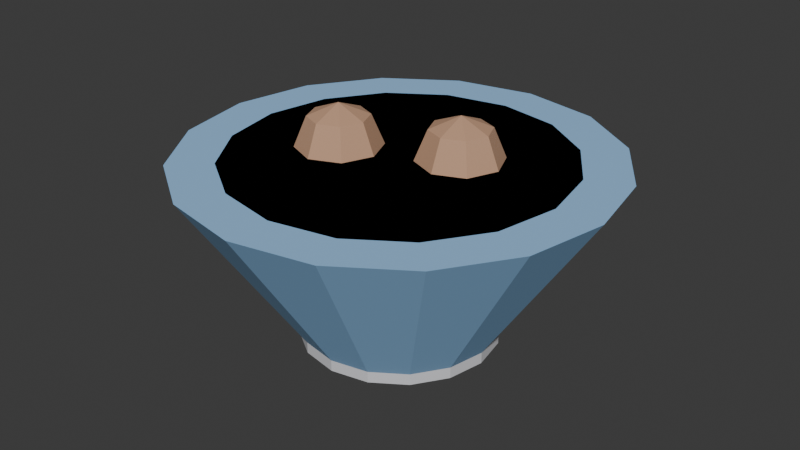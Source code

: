 # Source: PETS_TIGELA_v01.blend  (saved by Blender 4.2.66; exported with 4.5.12 LTS)
import bpy
from mathutils import Matrix  # noqa: F401  (used for matrix-valued properties, if any)

bpy.ops.wm.read_factory_settings(use_empty=True)
scene = bpy.context.scene
scene.name = 'Scene'

# ---- collections
col_pets_tigela_v01 = bpy.data.collections.new('PETS_TIGELA_v01'); scene.collection.children.link(col_pets_tigela_v01)

# ---- materials (node trees are filled in below, after node groups)
mat_polyroom_pbr = bpy.data.materials.new('Polyroom_PBR')

# ---- material node trees
mat_polyroom_pbr.use_nodes = True; mat_polyroom_pbr.node_tree.nodes.clear()
_N = mat_polyroom_pbr.node_tree.nodes; _L = mat_polyroom_pbr.node_tree.links
n0 = _N.new('ShaderNodeOutputMaterial'); n0.name = 'Material Output'; n0.location = (300, 0)
n1 = _N.new('ShaderNodeBsdfPrincipled'); n1.name = 'Principled BSDF'; n1.location = (0, 0)
n1.inputs[2].default_value = 0.8
n2 = _N.new('ShaderNodeVertexColor'); n2.name = 'Color Attribute'; n2.location = (-300, 0)
n2.layer_name = 'Color'
_L.new(n2.outputs[0], n1.inputs[0])
_L.new(n1.outputs[0], n0.inputs[0])
n0.is_active_output = True

# ---- world
world_world = bpy.data.worlds.new('World'); scene.world = world_world
world_world.use_nodes = True; world_world.node_tree.nodes.clear()
_N = world_world.node_tree.nodes; _L = world_world.node_tree.links
n0 = _N.new('ShaderNodeOutputWorld'); n0.name = 'World Output'; n0.location = (300, 300)
n1 = _N.new('ShaderNodeBackground'); n1.name = 'Background'; n1.location = (10, 300)
n1.inputs[0].default_value = (0.05088, 0.05088, 0.05088, 1.0)
_L.new(n1.outputs[0], n0.inputs[0])
n0.is_active_output = True
world_world.color = (0.05088, 0.05088, 0.05088)
world_world.sun_shadow_jitter_overblur = 0.0

# ---- meshes
me_pets_tigela_v01_mesh = bpy.data.meshes.new('PETS_TIGELA_v01_Mesh')
me_pets_tigela_v01_mesh.from_pydata([(0.001757, 0.05824, 0.0), (0.001757, 0.1382, 0.12), (0.02472, 0.05368, 0.0), (0.05533, 0.1276, 0.12), (0.04418, 0.04067, 0.0), (0.1008, 0.09724, 0.12), (0.05719, 0.0212, 0.0), (0.1311, 0.05182, 0.12), (0.06176, -0.001757, 0.0), (0.1418, -0.001757, 0.12), (0.05719, -0.02472, 0.0), (0.1311, -0.05533, 0.12), (0.04418, -0.04418, 0.0), (0.1008, -0.1008, 0.12), (0.02472, -0.05719, 0.0), (0.05533, -0.1311, 0.12), (0.001757, -0.06176, 0.0), (0.001757, -0.1418, 0.12), (-0.0212, -0.05719, 0.0), (-0.05182, -0.1311, 0.12), (-0.04067, -0.04418, 0.0), (-0.09724, -0.1008, 0.12), (-0.05368, -0.02472, 0.0), (-0.1276, -0.05533, 0.12), (-0.05824, -0.001757, 0.0), (-0.1382, -0.001757, 0.12), (-0.05368, 0.0212, 0.0), (-0.1276, 0.05182, 0.12), (-0.04067, 0.04067, 0.0), (-0.09724, 0.09724, 0.12), (-0.0212, 0.05368, 0.0), (-0.05182, 0.1276, 0.12), (0.001757, 0.1082, 0.09), (0.001757, 0.1082, 0.12), (0.04385, 0.09987, 0.09), (0.04385, 0.09987, 0.12), (0.07954, 0.07602, 0.09), (0.07954, 0.07602, 0.12), (0.1034, 0.04034, 0.09), (0.1034, 0.04034, 0.12), (0.1118, -0.001757, 0.09), (0.1118, -0.001757, 0.12), (0.1034, -0.04385, 0.09), (0.1034, -0.04385, 0.12), (0.07954, -0.07954, 0.09), (0.07954, -0.07954, 0.12), (0.04385, -0.1034, 0.09), (0.04385, -0.1034, 0.12), (0.001757, -0.1118, 0.09), (0.001757, -0.1118, 0.12), (-0.04034, -0.1034, 0.09), (-0.04034, -0.1034, 0.12), (-0.07602, -0.07954, 0.09), (-0.07602, -0.07954, 0.12), (-0.09987, -0.04385, 0.09), (-0.09987, -0.04385, 0.12), (-0.1082, -0.001757, 0.09), (-0.1082, -0.001757, 0.12), (-0.09987, 0.04034, 0.09), (-0.09987, 0.04034, 0.12), (-0.07602, 0.07602, 0.09), (-0.07602, 0.07602, 0.12), (-0.04034, 0.09987, 0.09), (-0.04034, 0.09987, 0.12), (0.04576, 0.03224, 0.1398), (0.05156, 0.03804, 0.12), (0.04576, 0.03224, 0.1002), (0.05156, 0.01824, 0.1398), (0.05976, 0.01824, 0.12), (0.05156, 0.01824, 0.1002), (0.04576, 0.004243, 0.1398), (0.05156, -0.001556, 0.12), (0.04576, 0.004243, 0.1002), (0.03176, -0.001556, 0.1398), (0.03176, -0.009757, 0.12), (0.03176, -0.001556, 0.1002), (0.01776, 0.004243, 0.1398), (0.01196, -0.001556, 0.12), (0.01776, 0.004243, 0.1002), (0.03176, 0.01824, 0.092), (0.01196, 0.01824, 0.1398), (0.003757, 0.01824, 0.12), (0.01196, 0.01824, 0.1002), (0.01776, 0.03224, 0.1398), (0.01196, 0.03804, 0.12), (0.01776, 0.03224, 0.1002), (0.03176, 0.01824, 0.148), (0.03176, 0.03804, 0.1398), (0.03176, 0.04624, 0.12), (0.03176, 0.03804, 0.1002), (-0.02424, 0.002243, 0.1398), (-0.01844, 0.008042, 0.12), (-0.02424, 0.002243, 0.1002), (-0.01844, -0.01176, 0.1398), (-0.01024, -0.01176, 0.12), (-0.01844, -0.01176, 0.1002), (-0.02424, -0.02576, 0.1398), (-0.01844, -0.03156, 0.12), (-0.02424, -0.02576, 0.1002), (-0.03824, -0.03156, 0.1398), (-0.03824, -0.03976, 0.12), (-0.03824, -0.03156, 0.1002), (-0.05224, -0.02576, 0.1398), (-0.05804, -0.03156, 0.12), (-0.05224, -0.02576, 0.1002), (-0.03824, -0.01176, 0.092), (-0.05804, -0.01176, 0.1398), (-0.06624, -0.01176, 0.12), (-0.05804, -0.01176, 0.1002), (-0.05224, 0.002243, 0.1398), (-0.05804, 0.008042, 0.12), (-0.05224, 0.002243, 0.1002), (-0.03824, -0.01176, 0.148), (-0.03824, 0.008042, 0.1398), (-0.03824, 0.01624, 0.12), (-0.03824, 0.008042, 0.1002), (0.001757, 0.06324, 3.725e-09), (0.001757, 0.06324, 0.02), (0.02663, 0.0583, 3.725e-09), (0.02663, 0.0583, 0.02), (0.04772, 0.04421, 3.725e-09), (0.04772, 0.04421, 0.02), (0.06181, 0.02312, 3.725e-09), (0.06181, 0.02312, 0.02), (0.06676, -0.001757, 3.725e-09), (0.06676, -0.001757, 0.02), (0.06181, -0.02663, 3.725e-09), (0.06181, -0.02663, 0.02), (0.04772, -0.04772, 3.725e-09), (0.04772, -0.04772, 0.02), (0.02663, -0.06181, 3.725e-09), (0.02663, -0.06181, 0.02), (0.001757, -0.06676, 3.725e-09), (0.001757, -0.06676, 0.02), (-0.02312, -0.06181, 3.725e-09), (-0.02312, -0.06181, 0.02), (-0.04421, -0.04772, 3.725e-09), (-0.04421, -0.04772, 0.02), (-0.0583, -0.02663, 3.725e-09), (-0.0583, -0.02663, 0.02), (-0.06324, -0.001757, 3.725e-09), (-0.06324, -0.001757, 0.02), (-0.0583, 0.02312, 3.725e-09), (-0.0583, 0.02312, 0.02), (-0.04421, 0.04421, 3.725e-09), (-0.04421, 0.04421, 0.02), (-0.02312, 0.0583, 3.725e-09), (-0.02312, 0.0583, 0.02)], [], [(0, 1, 3, 2), (2, 3, 5, 4), (4, 5, 7, 6), (6, 7, 9, 8), (8, 9, 11, 10), (10, 11, 13, 12), (12, 13, 15, 14), (14, 15, 17, 16), (16, 17, 19, 18), (18, 19, 21, 20), (20, 21, 23, 22), (22, 23, 25, 24), (24, 25, 27, 26), (26, 27, 29, 28), (3, 1, 31, 29, 27, 25, 23, 21, 19, 17, 15, 13, 11, 9, 7, 5), (28, 29, 31, 30), (30, 31, 1, 0), (0, 2, 4, 6, 8, 10, 12, 14, 16, 18, 20, 22, 24, 26, 28, 30), (32, 33, 35, 34), (34, 35, 37, 36), (36, 37, 39, 38), (38, 39, 41, 40), (40, 41, 43, 42), (42, 43, 45, 44), (44, 45, 47, 46), (46, 47, 49, 48), (48, 49, 51, 50), (50, 51, 53, 52), (52, 53, 55, 54), (54, 55, 57, 56), (56, 57, 59, 58), (58, 59, 61, 60), (35, 33, 63, 61, 59, 57, 55, 53, 51, 49, 47, 45, 43, 41, 39, 37), (60, 61, 63, 62), (62, 63, 33, 32), (32, 34, 36, 38, 40, 42, 44, 46, 48, 50, 52, 54, 56, 58, 60, 62), (79, 89, 66), (88, 87, 64, 65), (89, 88, 65, 66), (87, 86, 64), (66, 65, 68, 69), (64, 86, 67), (79, 66, 69), (65, 64, 67, 68), (68, 67, 70, 71), (69, 68, 71, 72), (67, 86, 70), (79, 69, 72), (79, 72, 75), (71, 70, 73, 74), (72, 71, 74, 75), (70, 86, 73), (79, 75, 78), (74, 73, 76, 77), (75, 74, 77, 78), (73, 86, 76), (79, 78, 82), (77, 76, 80, 81), (78, 77, 81, 82), (76, 86, 80), (79, 82, 85), (81, 80, 83, 84), (82, 81, 84, 85), (80, 86, 83), (83, 86, 87), (79, 85, 89), (84, 83, 87, 88), (85, 84, 88, 89), (115, 114, 91, 92), (113, 112, 90), (105, 115, 92), (114, 113, 90, 91), (90, 112, 93), (105, 92, 95), (91, 90, 93, 94), (92, 91, 94, 95), (95, 94, 97, 98), (93, 112, 96), (105, 95, 98), (94, 93, 96, 97), (98, 97, 100, 101), (96, 112, 99), (105, 98, 101), (97, 96, 99, 100), (101, 100, 103, 104), (99, 112, 102), (105, 101, 104), (100, 99, 102, 103), (104, 103, 107, 108), (102, 112, 106), (105, 104, 108), (103, 102, 106, 107), (108, 107, 110, 111), (106, 112, 109), (105, 108, 111), (107, 106, 109, 110), (110, 109, 113, 114), (111, 110, 114, 115), (109, 112, 113), (105, 111, 115), (116, 117, 119, 118), (118, 119, 121, 120), (120, 121, 123, 122), (122, 123, 125, 124), (124, 125, 127, 126), (126, 127, 129, 128), (128, 129, 131, 130), (130, 131, 133, 132), (132, 133, 135, 134), (134, 135, 137, 136), (136, 137, 139, 138), (138, 139, 141, 140), (140, 141, 143, 142), (142, 143, 145, 144), (119, 117, 147, 145, 143, 141, 139, 137, 135, 133, 131, 129, 127, 125, 123, 121), (144, 145, 147, 146), (146, 147, 117, 116), (116, 118, 120, 122, 124, 126, 128, 130, 132, 134, 136, 138, 140, 142, 144, 146)])
_uv = me_pets_tigela_v01_mesh.uv_layers.new(name='UVMap')
_uv.uv.foreach_set('vector', [0.5978, 0.7413, 0.4229, 0.7097, 0.4229, 0.6388, 0.5978, 0.7109, 0.7878, 0.8337, 0.6129, 0.9253, 0.6129, 0.8648, 0.7878, 0.8077, 0.7878, 0.8077, 0.6129, 0.8648, 0.6129, 0.7891, 0.7878, 0.7753, 0.7878, 0.7753, 0.6129, 0.7891, 0.6129, 0.7097, 0.7878, 0.7413, 0.7878, 0.7413, 0.6129, 0.7097, 0.6129, 0.6388, 0.7878, 0.7109, 0.5978, 0.532, 0.4229, 0.6237, 0.4229, 0.5632, 0.5978, 0.5061, 0.5978, 0.5061, 0.4229, 0.5632, 0.4229, 0.4875, 0.5978, 0.4737, 0.5978, 0.4737, 0.4229, 0.4875, 0.4229, 0.4081, 0.5978, 0.4397, 0.5978, 0.4397, 0.4229, 0.4081, 0.4229, 0.3371, 0.5978, 0.4092, 0.7878, 0.532, 0.6129, 0.6237, 0.6129, 0.5632, 0.7878, 0.5061, 0.7878, 0.5061, 0.6129, 0.5632, 0.6129, 0.4875, 0.7878, 0.4737, 0.7878, 0.4737, 0.6129, 0.4875, 0.6129, 0.4081, 0.7878, 0.4397, 0.7878, 0.4397, 0.6129, 0.4081, 0.6129, 0.3371, 0.7878, 0.4092, 0.5978, 0.8337, 0.4229, 0.9253, 0.4229, 0.8648, 0.5978, 0.8077, 0.03802, 0.321, 0.00756, 0.2475, 0.00756, 0.1679, 0.03802, 0.09432, 0.09432, 0.03802, 0.1679, 0.00756, 0.2475, 0.00756, 0.321, 0.03802, 0.3773, 0.09432, 0.4078, 0.1679, 0.4078, 0.2475, 0.3773, 0.321, 0.321, 0.3773, 0.2475, 0.4078, 0.1679, 0.4078, 0.09432, 0.3773, 0.5978, 0.8077, 0.4229, 0.8648, 0.4229, 0.7891, 0.5978, 0.7753, 0.5978, 0.7753, 0.4229, 0.7891, 0.4229, 0.7097, 0.5978, 0.7413, 0.2216, 0.8868, 0.2085, 0.8553, 0.2085, 0.8212, 0.2216, 0.7897, 0.2457, 0.7655, 0.2772, 0.7525, 0.3113, 0.7525, 0.3428, 0.7655, 0.367, 0.7897, 0.38, 0.8212, 0.38, 0.8553, 0.367, 0.8868, 0.3428, 0.9109, 0.3113, 0.924, 0.2772, 0.924, 0.2457, 0.9109, 0.3809, 0.4787, 0.3371, 0.4787, 0.3371, 0.4229, 0.3809, 0.4229, 0.8466, 0.5623, 0.8029, 0.5623, 0.8029, 0.5147, 0.8466, 0.5147, 0.8466, 0.5147, 0.8029, 0.5147, 0.8029, 0.4553, 0.8466, 0.4553, 0.8466, 0.4553, 0.8029, 0.4553, 0.8029, 0.3929, 0.8466, 0.3929, 0.8466, 0.3929, 0.8029, 0.3929, 0.8029, 0.3371, 0.8466, 0.3371, 0.8466, 0.8025, 0.8029, 0.8025, 0.8029, 0.755, 0.8466, 0.755, 0.8466, 0.755, 0.8029, 0.755, 0.8029, 0.6955, 0.8466, 0.6955, 0.8466, 0.6955, 0.8029, 0.6955, 0.8029, 0.6331, 0.8466, 0.6331, 0.8466, 0.6331, 0.8029, 0.6331, 0.8029, 0.5774, 0.8466, 0.5774, 0.9055, 0.5623, 0.8617, 0.5623, 0.8617, 0.5147, 0.9055, 0.5147, 0.9055, 0.5147, 0.8617, 0.5147, 0.8617, 0.4553, 0.9055, 0.4553, 0.9055, 0.4553, 0.8617, 0.4553, 0.8617, 0.3929, 0.9055, 0.3929, 0.9055, 0.3929, 0.8617, 0.3929, 0.8617, 0.3371, 0.9055, 0.3371, 0.3809, 0.648, 0.3371, 0.648, 0.3371, 0.6005, 0.3809, 0.6005, 0.0315, 0.6692, 0.00756, 0.6114, 0.00756, 0.5489, 0.0315, 0.4911, 0.07573, 0.4468, 0.1335, 0.4229, 0.1961, 0.4229, 0.2539, 0.4468, 0.2981, 0.4911, 0.322, 0.5489, 0.322, 0.6114, 0.2981, 0.6692, 0.2539, 0.7134, 0.1961, 0.7374, 0.1335, 0.7374, 0.07573, 0.7134, 0.3809, 0.6005, 0.3371, 0.6005, 0.3371, 0.541, 0.3809, 0.541, 0.3809, 0.541, 0.3371, 0.541, 0.3371, 0.4787, 0.3809, 0.4787, 0.4229, 0.1961, 0.4229, 0.1335, 0.4468, 0.07573, 0.4911, 0.0315, 0.5489, 0.00756, 0.6114, 0.00756, 0.6692, 0.0315, 0.7134, 0.07573, 0.7374, 0.1335, 0.7374, 0.1961, 0.7134, 0.2539, 0.6692, 0.2981, 0.6114, 0.322, 0.5489, 0.322, 0.4911, 0.2981, 0.4468, 0.2539, 0.9591, 0.9003, 0.9324, 0.9114, 0.9324, 0.8893, 0.3682, 0.692, 0.3649, 0.6631, 0.3823, 0.6631, 0.3927, 0.692, 0.3649, 0.7208, 0.3682, 0.692, 0.3927, 0.692, 0.3823, 0.7208, 0.2085, 0.9768, 0.2352, 0.9658, 0.2241, 0.9924, 0.7583, 0.2662, 0.7525, 0.2374, 0.7835, 0.2374, 0.7803, 0.2662, 0.2241, 0.9924, 0.2352, 0.9658, 0.2462, 0.9924, 0.9591, 0.9003, 0.9324, 0.8893, 0.948, 0.8737, 0.7525, 0.2374, 0.7583, 0.2085, 0.7803, 0.2085, 0.7835, 0.2374, 0.7835, 0.2374, 0.7803, 0.2085, 0.7976, 0.2085, 0.808, 0.2374, 0.7803, 0.2662, 0.7835, 0.2374, 0.808, 0.2374, 0.7976, 0.2662, 0.2462, 0.9924, 0.2352, 0.9658, 0.2618, 0.9768, 0.9591, 0.9003, 0.948, 0.8737, 0.9701, 0.8737, 0.9591, 0.9003, 0.9701, 0.8737, 0.9857, 0.8893, 0.8232, 0.2374, 0.829, 0.2085, 0.8509, 0.2085, 0.8542, 0.2374, 0.829, 0.2662, 0.8232, 0.2374, 0.8542, 0.2374, 0.8509, 0.2662, 0.2618, 0.9768, 0.2352, 0.9658, 0.2618, 0.9547, 0.9591, 0.9003, 0.9857, 0.8893, 0.9857, 0.9114, 0.8542, 0.2374, 0.8509, 0.2085, 0.8683, 0.2085, 0.8787, 0.2374, 0.8509, 0.2662, 0.8542, 0.2374, 0.8787, 0.2374, 0.8683, 0.2662, 0.2618, 0.9547, 0.2352, 0.9658, 0.2462, 0.9391, 0.9591, 0.9003, 0.9857, 0.9114, 0.9701, 0.927, 0.8617, 0.9025, 0.8676, 0.8737, 0.8895, 0.8737, 0.8928, 0.9025, 0.8676, 0.9314, 0.8617, 0.9025, 0.8928, 0.9025, 0.8895, 0.9314, 0.2462, 0.9391, 0.2352, 0.9658, 0.2241, 0.9391, 0.9591, 0.9003, 0.9701, 0.927, 0.948, 0.927, 0.8928, 0.9025, 0.8895, 0.8737, 0.9069, 0.8737, 0.9173, 0.9025, 0.8895, 0.9314, 0.8928, 0.9025, 0.9173, 0.9025, 0.9069, 0.9314, 0.2241, 0.9391, 0.2352, 0.9658, 0.2085, 0.9547, 0.2085, 0.9547, 0.2352, 0.9658, 0.2085, 0.9768, 0.9591, 0.9003, 0.948, 0.927, 0.9324, 0.9114, 0.3371, 0.692, 0.343, 0.6631, 0.3649, 0.6631, 0.3682, 0.692, 0.343, 0.7208, 0.3371, 0.692, 0.3682, 0.692, 0.3649, 0.7208, 0.9216, 0.2662, 0.9248, 0.2374, 0.9494, 0.2374, 0.939, 0.2662, 0.2925, 0.9924, 0.3036, 0.9658, 0.3146, 0.9924, 0.372, 0.9658, 0.3454, 0.9768, 0.3454, 0.9547, 0.9248, 0.2374, 0.9216, 0.2085, 0.939, 0.2085, 0.9494, 0.2374, 0.3146, 0.9924, 0.3036, 0.9658, 0.3302, 0.9768, 0.372, 0.9658, 0.3454, 0.9547, 0.361, 0.9391, 0.9206, 0.366, 0.9264, 0.3371, 0.9484, 0.3371, 0.9516, 0.366, 0.9264, 0.3948, 0.9206, 0.366, 0.9516, 0.366, 0.9484, 0.3948, 0.9484, 0.3948, 0.9516, 0.366, 0.9761, 0.366, 0.9657, 0.3948, 0.3302, 0.9768, 0.3036, 0.9658, 0.3302, 0.9547, 0.372, 0.9658, 0.361, 0.9391, 0.3831, 0.9391, 0.9516, 0.366, 0.9484, 0.3371, 0.9657, 0.3371, 0.9761, 0.366, 0.9264, 0.4677, 0.9206, 0.4388, 0.9516, 0.4388, 0.9484, 0.4677, 0.3302, 0.9547, 0.3036, 0.9658, 0.3146, 0.9391, 0.372, 0.9658, 0.3831, 0.9391, 0.3987, 0.9547, 0.9206, 0.4388, 0.9264, 0.41, 0.9484, 0.41, 0.9516, 0.4388, 0.9484, 0.4677, 0.9516, 0.4388, 0.9761, 0.4388, 0.9657, 0.4677, 0.3146, 0.9391, 0.3036, 0.9658, 0.2925, 0.9391, 0.372, 0.9658, 0.3987, 0.9547, 0.3987, 0.9768, 0.9516, 0.4388, 0.9484, 0.41, 0.9657, 0.41, 0.9761, 0.4388, 0.9264, 0.5405, 0.9206, 0.5117, 0.9516, 0.5117, 0.9484, 0.5405, 0.2925, 0.9391, 0.3036, 0.9658, 0.2769, 0.9547, 0.372, 0.9658, 0.3987, 0.9768, 0.3831, 0.9924, 0.9206, 0.5117, 0.9264, 0.4828, 0.9484, 0.4828, 0.9516, 0.5117, 0.9484, 0.5405, 0.9516, 0.5117, 0.9761, 0.5117, 0.9657, 0.5405, 0.2769, 0.9547, 0.3036, 0.9658, 0.2769, 0.9768, 0.372, 0.9658, 0.3831, 0.9924, 0.361, 0.9924, 0.9516, 0.5117, 0.9484, 0.4828, 0.9657, 0.4828, 0.9761, 0.5117, 0.8938, 0.2374, 0.8997, 0.2085, 0.9216, 0.2085, 0.9248, 0.2374, 0.8997, 0.2662, 0.8938, 0.2374, 0.9248, 0.2374, 0.9216, 0.2662, 0.2769, 0.9768, 0.3036, 0.9658, 0.2925, 0.9924, 0.372, 0.9658, 0.361, 0.9924, 0.3454, 0.9768, 0.8909, 0.6103, 0.8617, 0.6103, 0.8617, 0.5774, 0.8909, 0.5774, 0.8909, 0.8585, 0.8617, 0.8585, 0.8617, 0.8305, 0.8909, 0.8305, 0.8909, 0.8305, 0.8617, 0.8305, 0.8617, 0.7953, 0.8909, 0.7953, 0.8909, 0.7953, 0.8617, 0.7953, 0.8617, 0.7585, 0.8909, 0.7585, 0.8909, 0.7585, 0.8617, 0.7585, 0.8617, 0.7255, 0.8909, 0.7255, 0.9352, 0.7104, 0.906, 0.7104, 0.906, 0.6823, 0.9352, 0.6823, 0.9352, 0.6823, 0.906, 0.6823, 0.906, 0.6472, 0.9352, 0.6472, 0.9352, 0.6472, 0.906, 0.6472, 0.906, 0.6103, 0.9352, 0.6103, 0.9352, 0.6103, 0.906, 0.6103, 0.906, 0.5774, 0.9352, 0.5774, 0.9352, 0.8585, 0.906, 0.8585, 0.906, 0.8305, 0.9352, 0.8305, 0.9352, 0.8305, 0.906, 0.8305, 0.906, 0.7953, 0.9352, 0.7953, 0.9352, 0.7953, 0.906, 0.7953, 0.906, 0.7585, 0.9352, 0.7585, 0.9352, 0.7585, 0.906, 0.7585, 0.906, 0.7255, 0.9352, 0.7255, 0.8909, 0.7104, 0.8617, 0.7104, 0.8617, 0.6823, 0.8909, 0.6823, 0.7666, 0.1531, 0.7525, 0.1189, 0.7525, 0.08199, 0.7666, 0.04784, 0.7928, 0.0217, 0.8269, 0.00756, 0.8639, 0.00756, 0.898, 0.0217, 0.9242, 0.04784, 0.9383, 0.08199, 0.9383, 0.1189, 0.9242, 0.1531, 0.898, 0.1792, 0.8639, 0.1934, 0.8269, 0.1934, 0.7928, 0.1792, 0.8909, 0.6823, 0.8617, 0.6823, 0.8617, 0.6472, 0.8909, 0.6472, 0.8909, 0.6472, 0.8617, 0.6472, 0.8617, 0.6103, 0.8909, 0.6103, 0.00756, 0.8639, 0.00756, 0.8269, 0.0217, 0.7928, 0.04784, 0.7666, 0.08199, 0.7525, 0.1189, 0.7525, 0.1531, 0.7666, 0.1792, 0.7928, 0.1934, 0.8269, 0.1934, 0.8639, 0.1792, 0.898, 0.1531, 0.9242, 0.1189, 0.9383, 0.08199, 0.9383, 0.04784, 0.9242, 0.0217, 0.898])
_ca = me_pets_tigela_v01_mesh.color_attributes.new('Color', 'FLOAT_COLOR', 'POINT')
_ca.data.foreach_set('color', [0.3, 0.55, 0.85, 1.0, 0.3, 0.55, 0.85, 1.0, 0.3, 0.55, 0.85, 1.0, 0.3, 0.55, 0.85, 1.0, 0.3, 0.55, 0.85, 1.0, 0.3, 0.55, 0.85, 1.0, 0.3, 0.55, 0.85, 1.0, 0.3, 0.55, 0.85, 1.0, 0.3, 0.55, 0.85, 1.0, 0.3, 0.55, 0.85, 1.0, 0.3, 0.55, 0.85, 1.0, 0.3, 0.55, 0.85, 1.0, 0.3, 0.55, 0.85, 1.0, 0.3, 0.55, 0.85, 1.0, 0.3, 0.55, 0.85, 1.0, 0.3, 0.55, 0.85, 1.0, 0.3, 0.55, 0.85, 1.0, 0.3, 0.55, 0.85, 1.0, 0.3, 0.55, 0.85, 1.0, 0.3, 0.55, 0.85, 1.0, 0.3, 0.55, 0.85, 1.0, 0.3, 0.55, 0.85, 1.0, 0.3, 0.55, 0.85, 1.0, 0.3, 0.55, 0.85, 1.0, 0.3, 0.55, 0.85, 1.0, 0.3, 0.55, 0.85, 1.0, 0.3, 0.55, 0.85, 1.0, 0.3, 0.55, 0.85, 1.0, 0.3, 0.55, 0.85, 1.0, 0.3, 0.55, 0.85, 1.0, 0.3, 0.55, 0.85, 1.0, 0.3, 0.55, 0.85, 1.0, 0.7, 0.45, 0.3, 1.0, 0.7, 0.45, 0.3, 1.0, 0.7, 0.45, 0.3, 1.0, 0.7, 0.45, 0.3, 1.0, 0.7, 0.45, 0.3, 1.0, 0.7, 0.45, 0.3, 1.0, 0.7, 0.45, 0.3, 1.0, 0.7, 0.45, 0.3, 1.0, 0.7, 0.45, 0.3, 1.0, 0.7, 0.45, 0.3, 1.0, 0.7, 0.45, 0.3, 1.0, 0.7, 0.45, 0.3, 1.0, 0.7, 0.45, 0.3, 1.0, 0.7, 0.45, 0.3, 1.0, 0.7, 0.45, 0.3, 1.0, 0.7, 0.45, 0.3, 1.0, 0.7, 0.45, 0.3, 1.0, 0.7, 0.45, 0.3, 1.0, 0.7, 0.45, 0.3, 1.0, 0.7, 0.45, 0.3, 1.0, 0.7, 0.45, 0.3, 1.0, 0.7, 0.45, 0.3, 1.0, 0.7, 0.45, 0.3, 1.0, 0.7, 0.45, 0.3, 1.0, 0.7, 0.45, 0.3, 1.0, 0.7, 0.45, 0.3, 1.0, 0.7, 0.45, 0.3, 1.0, 0.7, 0.45, 0.3, 1.0, 0.7, 0.45, 0.3, 1.0, 0.7, 0.45, 0.3, 1.0, 0.7, 0.45, 0.3, 1.0, 0.7, 0.45, 0.3, 1.0, 0.55, 0.32, 0.2, 1.0, 0.55, 0.32, 0.2, 1.0, 0.55, 0.32, 0.2, 1.0, 0.55, 0.32, 0.2, 1.0, 0.55, 0.32, 0.2, 1.0, 0.55, 0.32, 0.2, 1.0, 0.55, 0.32, 0.2, 1.0, 0.55, 0.32, 0.2, 1.0, 0.55, 0.32, 0.2, 1.0, 0.55, 0.32, 0.2, 1.0, 0.55, 0.32, 0.2, 1.0, 0.55, 0.32, 0.2, 1.0, 0.55, 0.32, 0.2, 1.0, 0.55, 0.32, 0.2, 1.0, 0.55, 0.32, 0.2, 1.0, 0.55, 0.32, 0.2, 1.0, 0.55, 0.32, 0.2, 1.0, 0.55, 0.32, 0.2, 1.0, 0.55, 0.32, 0.2, 1.0, 0.55, 0.32, 0.2, 1.0, 0.55, 0.32, 0.2, 1.0, 0.55, 0.32, 0.2, 1.0, 0.55, 0.32, 0.2, 1.0, 0.55, 0.32, 0.2, 1.0, 0.55, 0.32, 0.2, 1.0, 0.55, 0.32, 0.2, 1.0, 0.55, 0.32, 0.2, 1.0, 0.55, 0.32, 0.2, 1.0, 0.55, 0.32, 0.2, 1.0, 0.55, 0.32, 0.2, 1.0, 0.55, 0.32, 0.2, 1.0, 0.55, 0.32, 0.2, 1.0, 0.55, 0.32, 0.2, 1.0, 0.55, 0.32, 0.2, 1.0, 0.55, 0.32, 0.2, 1.0, 0.55, 0.32, 0.2, 1.0, 0.55, 0.32, 0.2, 1.0, 0.55, 0.32, 0.2, 1.0, 0.55, 0.32, 0.2, 1.0, 0.55, 0.32, 0.2, 1.0, 0.55, 0.32, 0.2, 1.0, 0.55, 0.32, 0.2, 1.0, 0.55, 0.32, 0.2, 1.0, 0.55, 0.32, 0.2, 1.0, 0.55, 0.32, 0.2, 1.0, 0.55, 0.32, 0.2, 1.0, 0.55, 0.32, 0.2, 1.0, 0.55, 0.32, 0.2, 1.0, 0.55, 0.32, 0.2, 1.0, 0.55, 0.32, 0.2, 1.0, 0.55, 0.32, 0.2, 1.0, 0.55, 0.32, 0.2, 1.0, 0.65, 0.65, 0.68, 1.0, 0.65, 0.65, 0.68, 1.0, 0.65, 0.65, 0.68, 1.0, 0.65, 0.65, 0.68, 1.0, 0.65, 0.65, 0.68, 1.0, 0.65, 0.65, 0.68, 1.0, 0.65, 0.65, 0.68, 1.0, 0.65, 0.65, 0.68, 1.0, 0.65, 0.65, 0.68, 1.0, 0.65, 0.65, 0.68, 1.0, 0.65, 0.65, 0.68, 1.0, 0.65, 0.65, 0.68, 1.0, 0.65, 0.65, 0.68, 1.0, 0.65, 0.65, 0.68, 1.0, 0.65, 0.65, 0.68, 1.0, 0.65, 0.65, 0.68, 1.0, 0.65, 0.65, 0.68, 1.0, 0.65, 0.65, 0.68, 1.0, 0.65, 0.65, 0.68, 1.0, 0.65, 0.65, 0.68, 1.0, 0.65, 0.65, 0.68, 1.0, 0.65, 0.65, 0.68, 1.0, 0.65, 0.65, 0.68, 1.0, 0.65, 0.65, 0.68, 1.0, 0.65, 0.65, 0.68, 1.0, 0.65, 0.65, 0.68, 1.0, 0.65, 0.65, 0.68, 1.0, 0.65, 0.65, 0.68, 1.0, 0.65, 0.65, 0.68, 1.0, 0.65, 0.65, 0.68, 1.0, 0.65, 0.65, 0.68, 1.0, 0.65, 0.65, 0.68, 1.0])
me_pets_tigela_v01_mesh.materials.append(mat_polyroom_pbr)
me_pets_tigela_v01_mesh.update()

# ---- objects
ob_pets_tigela_v01 = bpy.data.objects.new('PETS_TIGELA_v01', me_pets_tigela_v01_mesh)

# ---- transforms, parenting, visibility, modifiers, constraints
ob_pets_tigela_v01.location = (0.0, 0.0, 0.0)

# ---- collection membership
col_pets_tigela_v01.objects.link(ob_pets_tigela_v01)

# ---- scene / render settings (as saved in the file)
scene.frame_start = 1; scene.frame_end = 250; scene.frame_set(1)
scene.render.engine = 'BLENDER_EEVEE_NEXT'
bpy.context.view_layer.update()

# ---- added for rendering (the .blend has no active camera and no usable light): camera, sun
cam_auto = bpy.data.cameras.new('AutoCamera')
cam_auto.lens = 50.0
cam_auto.sensor_width = 36.0
cam_auto.clip_end = 1000.0
ob_auto_camera = bpy.data.objects.new('AutoCamera', cam_auto)
scene.collection.objects.link(ob_auto_camera)
ob_auto_camera.location = (0.392881, -0.471105, 0.386899)
ob_auto_camera.rotation_euler = (1.09748, -7.21219e-08, 0.694738)
scene.camera = ob_auto_camera
light_auto_sun = bpy.data.lights.new('AutoSun', 'SUN')
light_auto_sun.energy = 3.0
light_auto_sun.angle = 0.0523599
ob_auto_sun = bpy.data.objects.new('AutoSun', light_auto_sun)
scene.collection.objects.link(ob_auto_sun)
ob_auto_sun.rotation_euler = (0.872665, 0.174533, 0.523599)
bpy.context.view_layer.update()
